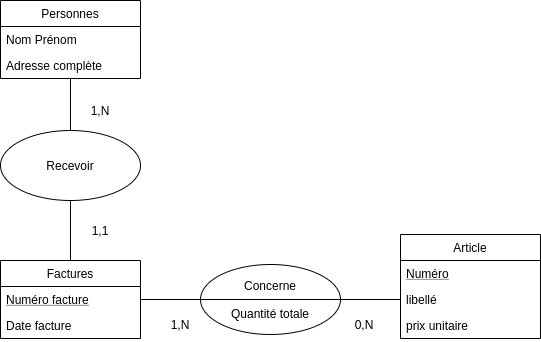

The diagram above was exported from draw.io. Its source (the exported page's mxGraphModel, read from the mxfile embedded in the PNG):
<mxGraphModel dx="2113" dy="2656" grid="1" gridSize="10" guides="1" tooltips="1" connect="1" arrows="1" fold="1" page="1" pageScale="1" pageWidth="827" pageHeight="1169" math="0" shadow="0">
  <root>
    <mxCell id="0" />
    <mxCell id="1" parent="0" />
    <mxCell id="2" style="edgeStyle=none;rounded=0;orthogonalLoop=1;jettySize=auto;html=1;exitX=0.5;exitY=0;exitDx=0;exitDy=0;entryX=0.5;entryY=1;entryDx=0;entryDy=0;endArrow=none;endFill=0;fontFamily=Helvetica;" edge="1" source="3" target="14" parent="1">
      <mxGeometry relative="1" as="geometry" />
    </mxCell>
    <mxCell id="3" value="Factures" style="swimlane;fontStyle=0;childLayout=stackLayout;horizontal=1;startSize=26;fillColor=none;horizontalStack=0;resizeParent=1;resizeParentMax=0;resizeLast=0;collapsible=1;marginBottom=0;fontFamily=Helvetica;" vertex="1" parent="1">
      <mxGeometry x="50" y="410" width="140" height="78" as="geometry" />
    </mxCell>
    <mxCell id="4" value="Numéro facture" style="text;strokeColor=none;fillColor=none;align=left;verticalAlign=top;spacingLeft=4;spacingRight=4;overflow=hidden;rotatable=0;points=[[0,0.5],[1,0.5]];portConstraint=eastwest;fontStyle=4" vertex="1" parent="3">
      <mxGeometry y="26" width="140" height="26" as="geometry" />
    </mxCell>
    <mxCell id="5" value="Date facture" style="text;strokeColor=none;fillColor=none;align=left;verticalAlign=top;spacingLeft=4;spacingRight=4;overflow=hidden;rotatable=0;points=[[0,0.5],[1,0.5]];portConstraint=eastwest;" vertex="1" parent="3">
      <mxGeometry y="52" width="140" height="26" as="geometry" />
    </mxCell>
    <mxCell id="6" value="Article" style="swimlane;fontStyle=0;childLayout=stackLayout;horizontal=1;startSize=26;fillColor=none;horizontalStack=0;resizeParent=1;resizeParentMax=0;resizeLast=0;collapsible=1;marginBottom=0;fontFamily=Helvetica;" vertex="1" parent="1">
      <mxGeometry x="450" y="384" width="140" height="104" as="geometry">
        <mxRectangle x="320" y="300" width="70" height="26" as="alternateBounds" />
      </mxGeometry>
    </mxCell>
    <mxCell id="7" value="Numéro" style="text;strokeColor=none;fillColor=none;align=left;verticalAlign=top;spacingLeft=4;spacingRight=4;overflow=hidden;rotatable=0;points=[[0,0.5],[1,0.5]];portConstraint=eastwest;fontStyle=4" vertex="1" parent="6">
      <mxGeometry y="26" width="140" height="26" as="geometry" />
    </mxCell>
    <mxCell id="8" value="libellé" style="text;strokeColor=none;fillColor=none;align=left;verticalAlign=top;spacingLeft=4;spacingRight=4;overflow=hidden;rotatable=0;points=[[0,0.5],[1,0.5]];portConstraint=eastwest;" vertex="1" parent="6">
      <mxGeometry y="52" width="140" height="26" as="geometry" />
    </mxCell>
    <mxCell id="9" value="prix unitaire&#10;&#10;" style="text;strokeColor=none;fillColor=none;align=left;verticalAlign=top;spacingLeft=4;spacingRight=4;overflow=hidden;rotatable=0;points=[[0,0.5],[1,0.5]];portConstraint=eastwest;" vertex="1" parent="6">
      <mxGeometry y="78" width="140" height="26" as="geometry" />
    </mxCell>
    <mxCell id="10" value="Personnes" style="swimlane;fontStyle=0;childLayout=stackLayout;horizontal=1;startSize=26;fillColor=none;horizontalStack=0;resizeParent=1;resizeParentMax=0;resizeLast=0;collapsible=1;marginBottom=0;fontFamily=Helvetica;" vertex="1" parent="1">
      <mxGeometry x="50" y="150" width="140" height="78" as="geometry" />
    </mxCell>
    <mxCell id="11" value="Nom Prénom" style="text;strokeColor=none;fillColor=none;align=left;verticalAlign=top;spacingLeft=4;spacingRight=4;overflow=hidden;rotatable=0;points=[[0,0.5],[1,0.5]];portConstraint=eastwest;" vertex="1" parent="10">
      <mxGeometry y="26" width="140" height="26" as="geometry" />
    </mxCell>
    <mxCell id="12" value="Adresse complète" style="text;strokeColor=none;fillColor=none;align=left;verticalAlign=top;spacingLeft=4;spacingRight=4;overflow=hidden;rotatable=0;points=[[0,0.5],[1,0.5]];portConstraint=eastwest;" vertex="1" parent="10">
      <mxGeometry y="52" width="140" height="26" as="geometry" />
    </mxCell>
    <mxCell id="13" style="edgeStyle=none;rounded=0;orthogonalLoop=1;jettySize=auto;html=1;exitX=0.5;exitY=0;exitDx=0;exitDy=0;endArrow=none;endFill=0;fontFamily=Helvetica;" edge="1" source="14" target="12" parent="1">
      <mxGeometry relative="1" as="geometry" />
    </mxCell>
    <mxCell id="14" value="Recevoir" style="ellipse;whiteSpace=wrap;html=1;fontFamily=Helvetica;" vertex="1" parent="1">
      <mxGeometry x="50" y="280" width="140" height="70" as="geometry" />
    </mxCell>
    <mxCell id="15" value="1,N" style="text;html=1;strokeColor=none;fillColor=none;align=center;verticalAlign=middle;whiteSpace=wrap;rounded=0;fontFamily=Helvetica;" vertex="1" parent="1">
      <mxGeometry x="130" y="250" width="40" height="20" as="geometry" />
    </mxCell>
    <mxCell id="16" value="1,1" style="text;html=1;strokeColor=none;fillColor=none;align=center;verticalAlign=middle;whiteSpace=wrap;rounded=0;fontFamily=Helvetica;" vertex="1" parent="1">
      <mxGeometry x="130" y="370" width="40" height="20" as="geometry" />
    </mxCell>
    <mxCell id="17" style="edgeStyle=none;rounded=0;orthogonalLoop=1;jettySize=auto;html=1;exitX=1;exitY=0.5;exitDx=0;exitDy=0;entryX=0;entryY=0.5;entryDx=0;entryDy=0;endArrow=none;endFill=0;fontFamily=Helvetica;" edge="1" source="18" target="8" parent="1">
      <mxGeometry relative="1" as="geometry" />
    </mxCell>
    <mxCell id="18" value="Concerne&lt;br&gt;&lt;br&gt;Quantité totale" style="ellipse;whiteSpace=wrap;html=1;fontFamily=Helvetica;" vertex="1" parent="1">
      <mxGeometry x="250" y="414" width="140" height="70" as="geometry" />
    </mxCell>
    <mxCell id="19" style="edgeStyle=none;rounded=0;orthogonalLoop=1;jettySize=auto;html=1;exitX=0;exitY=0.5;exitDx=0;exitDy=0;entryX=1;entryY=0.5;entryDx=0;entryDy=0;endArrow=none;endFill=0;fontFamily=Helvetica;" edge="1" source="18" target="18" parent="1">
      <mxGeometry relative="1" as="geometry" />
    </mxCell>
    <mxCell id="20" style="edgeStyle=none;rounded=0;orthogonalLoop=1;jettySize=auto;html=1;exitX=1;exitY=0.5;exitDx=0;exitDy=0;entryX=0;entryY=0.5;entryDx=0;entryDy=0;endArrow=none;endFill=0;fontFamily=Helvetica;" edge="1" source="4" target="18" parent="1">
      <mxGeometry relative="1" as="geometry" />
    </mxCell>
    <mxCell id="21" value="1,N" style="text;html=1;strokeColor=none;fillColor=none;align=center;verticalAlign=middle;whiteSpace=wrap;rounded=0;fontFamily=Helvetica;" vertex="1" parent="1">
      <mxGeometry x="210" y="464" width="40" height="20" as="geometry" />
    </mxCell>
    <mxCell id="22" value="0,N" style="text;html=1;strokeColor=none;fillColor=none;align=center;verticalAlign=middle;whiteSpace=wrap;rounded=0;fontFamily=Helvetica;" vertex="1" parent="1">
      <mxGeometry x="394" y="464" width="40" height="20" as="geometry" />
    </mxCell>
  </root>
</mxGraphModel>